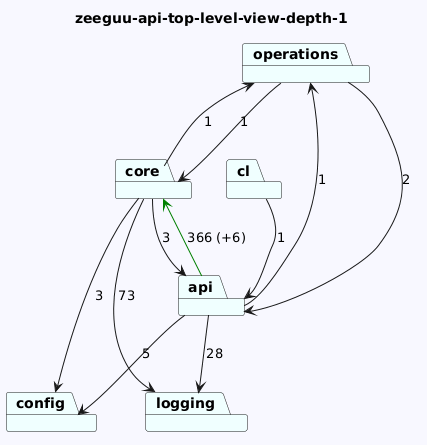

The diagram above was rendered by PlantUML. Its source (embedded in the PNG):
@startuml
skinparam backgroundColor GhostWhite
title zeeguu-api-top-level-view-depth-1
package "operations" #Azure
package "core" #Azure
package "cl" #Azure
package "config" #Azure
package "api" #Azure
package "logging" #Azure
"operations"-->"api"  : 2
"operations"-->"core"  : 1
"core"-->"logging"  : 73
"core"-->"config"  : 3
"core"-->"api"  : 3
"core"-->"operations"  : 1
"cl"-->"api"  : 1

"api"-->"logging"  : 28
"api"-->"config"  : 5
"api"-->"core" #Green : 366 (+6)
"api"-->"operations"  : 1
@enduml